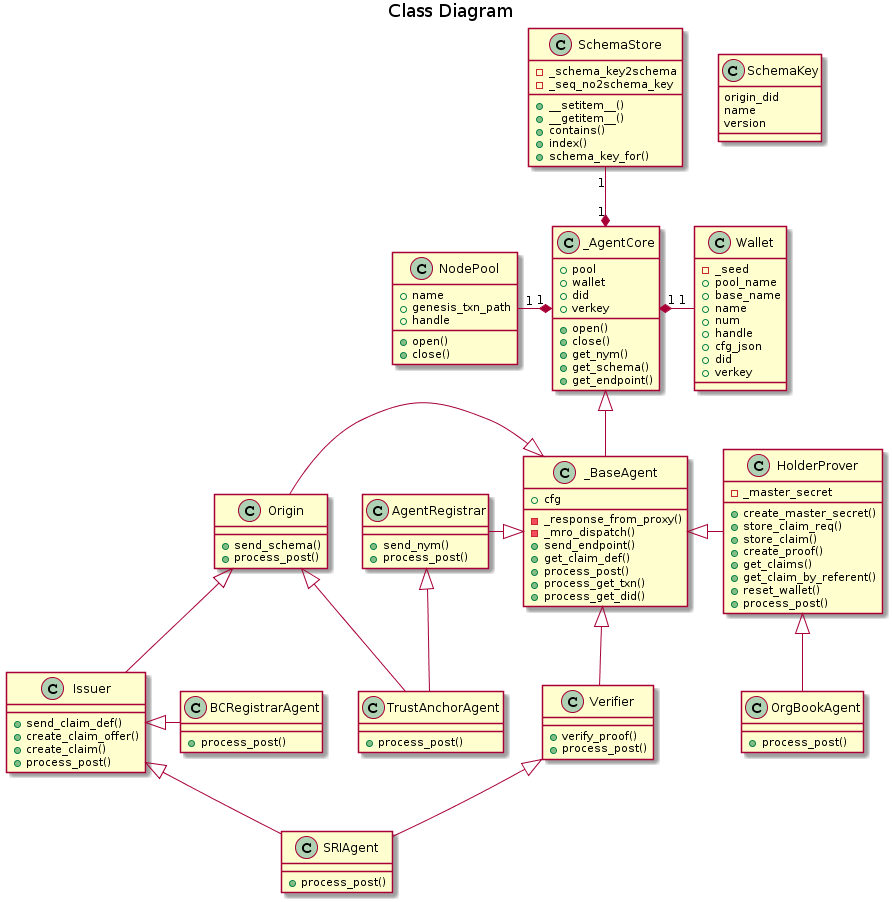

The diagram above was rendered by PlantUML. Its source (embedded in the PNG):
@startuml

title Class Diagram

class SchemaKey {
    origin_did
    name
    version
}

class SchemaStore {
    -_schema_key2schema
    -_seq_no2schema_key
    +__setitem__()
    +__getitem__()
    +contains()
    +index()
    +schema_key_for()
}

class Wallet {
    -_seed
    +pool_name
    +base_name
    +name
    +num
    +handle
    +cfg_json
    +did
    +verkey
}

class NodePool {
    +name
    +genesis_txn_path
    +handle
    +open()
    +close()
}

class _AgentCore {
    +pool
    +wallet
    +did
    +verkey
    +open()
    +close()
    +get_nym()
    +get_schema()
    +get_endpoint()
}

class _BaseAgent {
    +cfg
    -_response_from_proxy()
    -_mro_dispatch()
    +send_endpoint()
    +get_claim_def()
    +process_post()
    +process_get_txn()
    +process_get_did()
}

class AgentRegistrar {
    +send_nym()
    +process_post()
}

class Origin {
    +send_schema()
    +process_post()
}

class Issuer {
    +send_claim_def()
    +create_claim_offer()
    +create_claim()
    +process_post()
}

class HolderProver {
    -_master_secret
    +create_master_secret()
    +store_claim_req()
    +store_claim()
    +create_proof()
    +get_claims()
    +get_claim_by_referent()
    +reset_wallet()
    +process_post()
}

class Verifier {
    +verify_proof()
    +process_post()
}

class TrustAnchorAgent {
    +process_post()
}

class SRIAgent {
    +process_post()
}

class BCRegistrarAgent {
    +process_post()
}

class OrgBookAgent {
    +process_post()
}

_AgentCore "1" *-up- "1" SchemaStore
_AgentCore "1" *-left- "1" NodePool
_AgentCore "1" *-right- "1" Wallet

_AgentCore <|-down- _BaseAgent
_BaseAgent <|-left- AgentRegistrar
_BaseAgent <|-left- Origin
_BaseAgent <|-right- HolderProver
_BaseAgent <|-right- Verifier

AgentRegistrar <|-down- TrustAnchorAgent
Origin <|-down- TrustAnchorAgent
Origin <|-down- Issuer

Issuer <|-down- SRIAgent
Verifier <|-down- SRIAgent

Issuer <|- BCRegistrarAgent

HolderProver <|-down- OrgBookAgent
@enduml